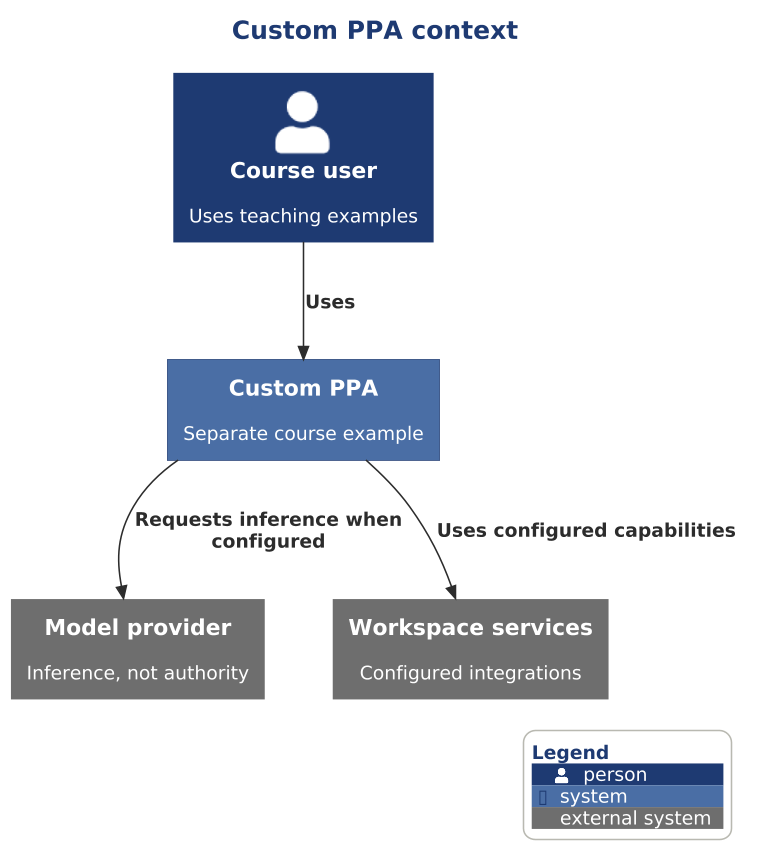

The diagram above was rendered by PlantUML. Its source (embedded in the PNG):
@startuml

scale 1.5625



' AD-AHC-P02 P02-C4-L1-001 | P02-EVD-002 P02-EVD-003 P02-EVD-020
!include ../../../../../../../../tooling/styles/plantuml/c4/context-diagram-style.iuml
title Custom PPA context
Person(owner, "Course user", "Uses teaching examples")
System(custom, "Custom PPA", "Separate course example")
System_Ext(llm, "Model provider", "Inference, not authority")
System_Ext(external, "Workspace services", "Configured integrations")
Rel(owner, custom, "Uses")
Rel(custom, llm, "Requests inference when configured")
Rel(custom, external, "Uses configured capabilities")
SHOW_LEGEND()
@enduml